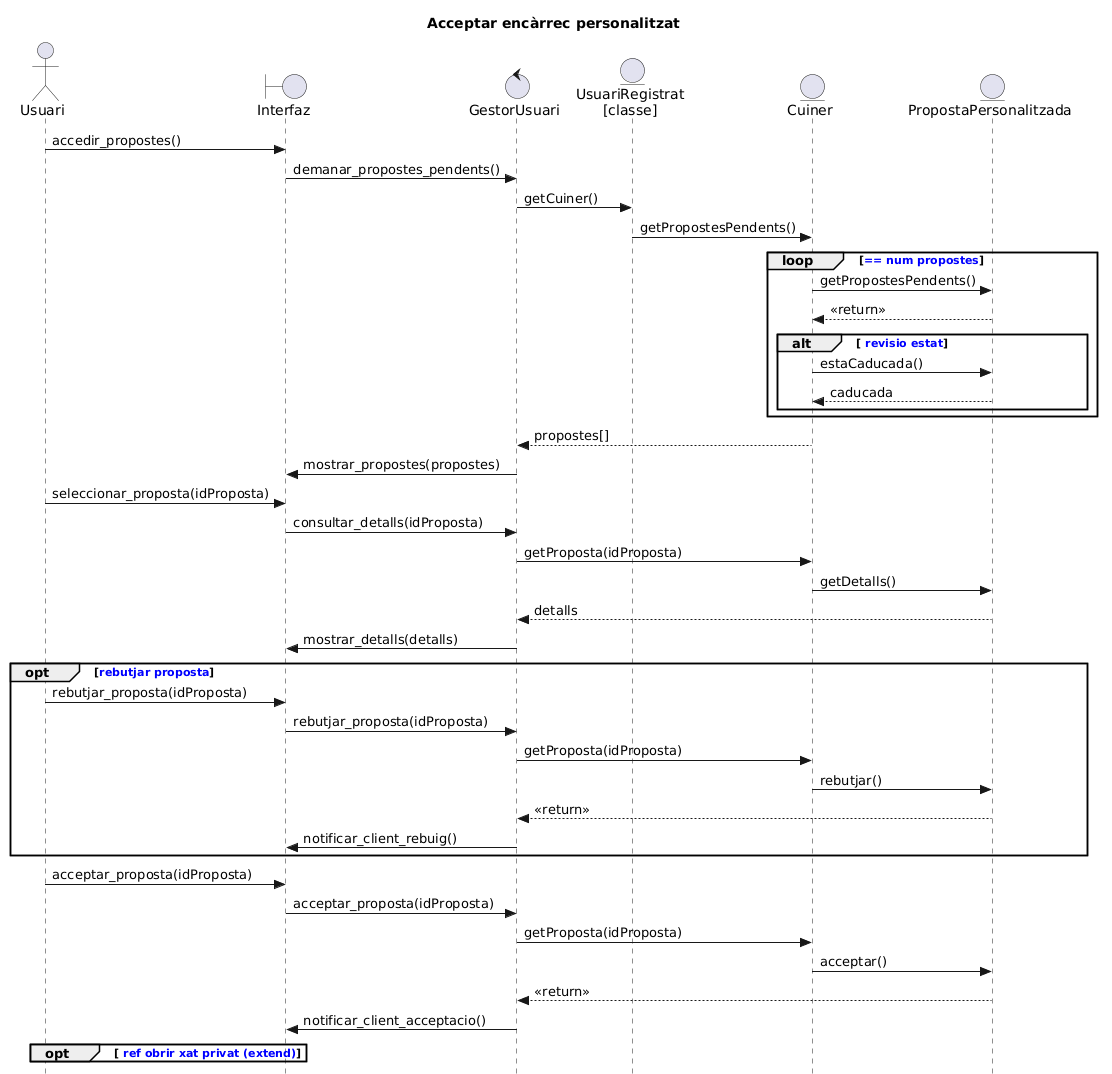

The diagram above was rendered by PlantUML. Its source (embedded in the PNG):
@startuml
skinparam style strictuml
title Acceptar encàrrec personalitzat 

actor Usuari
boundary Interfaz
control GestorUsuari
entity "UsuariRegistrat\n[classe]" as UsuariRegistrat
entity Cuiner
entity PropostaPersonalitzada

' 1. Accedir al menú de propostes
Usuari -> Interfaz : accedir_propostes()
Interfaz -> GestorUsuari : demanar_propostes_pendents()

' --- CASCADA PER OBTENIR EL CUINER ---
GestorUsuari -> UsuariRegistrat : getCuiner()
UsuariRegistrat -> Cuiner : getPropostesPendents()
' --- FLUX ALTERNATIU: Proposta caducada ---
loop <font color=blue><b>== num propostes</b></font>
Cuiner -> PropostaPersonalitzada : getPropostesPendents()
PropostaPersonalitzada --> Cuiner : <<return>>
    alt <font color=blue><b> revisio estat</b></font>
        Cuiner -> PropostaPersonalitzada : estaCaducada()
        PropostaPersonalitzada --> Cuiner : caducada
    end
end

Cuiner --> GestorUsuari : propostes[]
GestorUsuari -> Interfaz : mostrar_propostes(propostes)

' 3. Consultar detalls de la proposta
Usuari -> Interfaz : seleccionar_proposta(idProposta)
Interfaz -> GestorUsuari : consultar_detalls(idProposta)

GestorUsuari -> Cuiner : getProposta(idProposta)

Cuiner -> PropostaPersonalitzada : getDetalls()
PropostaPersonalitzada --> GestorUsuari : detalls
GestorUsuari -> Interfaz : mostrar_detalls(detalls)

' --- FLUX ALTERNATIU: Rebuig ---
opt <font color=blue><b>rebutjar proposta</b></font>
    Usuari -> Interfaz : rebutjar_proposta(idProposta)
    Interfaz -> GestorUsuari : rebutjar_proposta(idProposta)

    GestorUsuari -> Cuiner : getProposta(idProposta)
    Cuiner -> PropostaPersonalitzada : rebutjar()
    PropostaPersonalitzada --> GestorUsuari : <<return>>

    GestorUsuari -> Interfaz : notificar_client_rebuig()
end

' 4. Acceptar la proposta
Usuari -> Interfaz : acceptar_proposta(idProposta)
Interfaz -> GestorUsuari : acceptar_proposta(idProposta)

GestorUsuari -> Cuiner : getProposta(idProposta)

Cuiner -> PropostaPersonalitzada : acceptar()
PropostaPersonalitzada --> GestorUsuari : <<return>>

' 5. Notificar client
GestorUsuari -> Interfaz : notificar_client_acceptacio()

' --- EXTENSIÓ: Obrir xat privat ---
opt <font color=blue><b> ref obrir xat privat (extend)</b></font>
end
@enduml